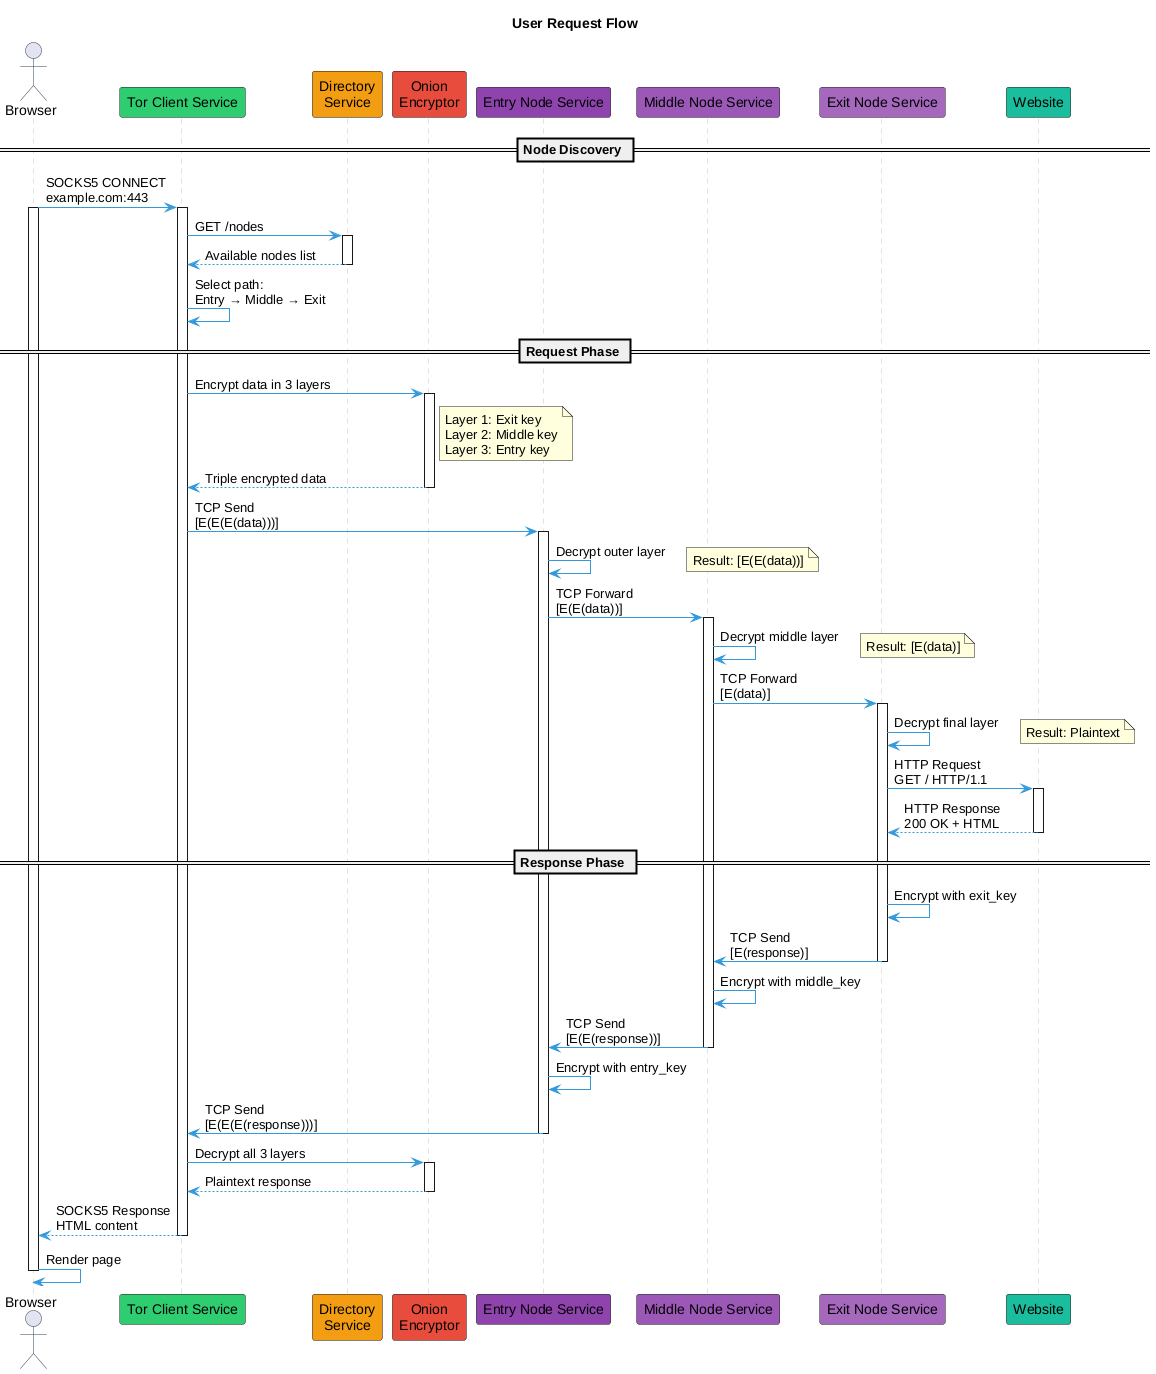

The diagram above was rendered by PlantUML. Its source (embedded in the PNG):
@startuml tor-request-flow

skinparam sequence {
    ArrowColor #3498DB
    ActorBorderColor #2C3E50
    LifeLineBorderColor #BDC3C7
}

title User Request Flow

actor Browser
participant "Tor Client Service" as Client #2ECC71
participant "Directory\nService" as Directory #F39C12
participant "Onion\nEncryptor" as Crypto #E74C3C
participant "Entry Node Service" as Entry #8E44AD
participant "Middle Node Service" as Middle #9B59B6
participant "Exit Node Service" as Exit #A569BD
participant "Website" as Web #1ABC9C

== Node Discovery ==

Browser -> Client: SOCKS5 CONNECT\nexample.com:443
activate Browser
activate Client

Client -> Directory: GET /nodes
activate Directory
Directory --> Client: Available nodes list
deactivate Directory

Client -> Client: Select path:\nEntry → Middle → Exit

== Request Phase ==

Client -> Crypto: Encrypt data in 3 layers
activate Crypto
note right of Crypto
  Layer 1: Exit key
  Layer 2: Middle key
  Layer 3: Entry key
end note
Crypto --> Client: Triple encrypted data
deactivate Crypto

Client -> Entry: TCP Send\n[E(E(E(data)))]
activate Entry

Entry -> Entry: Decrypt outer layer
note right: Result: [E(E(data))]

Entry -> Middle: TCP Forward\n[E(E(data))]
activate Middle

Middle -> Middle: Decrypt middle layer
note right: Result: [E(data)]

Middle -> Exit: TCP Forward\n[E(data)]
activate Exit

Exit -> Exit: Decrypt final layer
note right: Result: Plaintext

Exit -> Web: HTTP Request\nGET / HTTP/1.1
activate Web

Web --> Exit: HTTP Response\n200 OK + HTML
deactivate Web

== Response Phase ==

Exit -> Exit: Encrypt with exit_key
Exit -> Middle: TCP Send\n[E(response)]
deactivate Exit

Middle -> Middle: Encrypt with middle_key
Middle -> Entry: TCP Send\n[E(E(response))]
deactivate Middle

Entry -> Entry: Encrypt with entry_key
Entry -> Client: TCP Send\n[E(E(E(response)))]
deactivate Entry

Client -> Crypto: Decrypt all 3 layers
activate Crypto
Crypto --> Client: Plaintext response
deactivate Crypto

Client --> Browser: SOCKS5 Response\nHTML content
deactivate Client

Browser -> Browser: Render page
deactivate Browser

@enduml